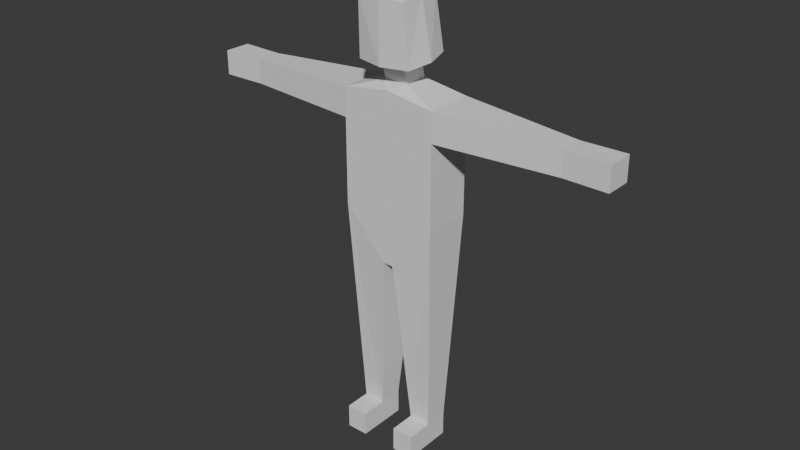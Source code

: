 # Source: low-poly-character-chapter-1.blend  (saved by Blender 4.5.91; exported with 4.5.12 LTS)
import bpy
from mathutils import Matrix  # noqa: F401  (used for matrix-valued properties, if any)

bpy.ops.wm.read_factory_settings(use_empty=True)
scene = bpy.context.scene
scene.name = 'Scene'

# ---- collections
col_collection = bpy.data.collections.new('Collection'); scene.collection.children.link(col_collection)

# ---- world
world_world = bpy.data.worlds.new('World'); scene.world = world_world
world_world.use_nodes = True; world_world.node_tree.nodes.clear()
_N = world_world.node_tree.nodes; _L = world_world.node_tree.links
n0 = _N.new('ShaderNodeOutputWorld'); n0.name = 'World Output'; n0.location = (200, 100)
n1 = _N.new('ShaderNodeBackground'); n1.name = 'Background'; n1.location = (-200, 100)
n1.inputs[0].default_value = (0.05088, 0.05088, 0.05088, 1.0)
_L.new(n1.outputs[0], n0.inputs[0])
n0.is_active_output = True
world_world.color = (0.05088, 0.05088, 0.05088)
world_world.sun_shadow_jitter_overblur = 0.0

# ---- meshes
me_cube = bpy.data.meshes.new('Cube')
me_cube.from_pydata([(0.02, -0.1, 0.8), (0.04913, -0.05, 1.52), (0.02, 0.1, 0.8), (0.04913, 0.05, 1.52), (0.0, 0.1, 0.8), (0.0, 0.05, 1.52), (0.0, -0.1, 0.8), (0.0, -0.05, 1.52), (0.2, 0.1, 1.0), (0.2, -0.1, 1.0), (0.0, -0.1, 0.92), (0.0, 0.1, 0.92), (0.2, 0.1, 1.35), (0.2, -0.1, 1.35), (0.0, -0.1, 1.35), (0.0, 0.1, 1.35), (0.2, 0.1, 1.4), (0.2, -0.1, 1.4), (0.0, -0.1, 1.4), (0.0, 0.1, 1.4), (0.02, 0.0, 0.8), (0.04913, -2.856e-10, 1.52), (0.0, 0.0, 0.8), (0.2, 0.0, 1.0), (0.2, 0.0, 1.35), (0.165, 0.05, 0.1), (0.7, 0.0, 1.45), (0.7, -0.05, 1.45), (0.7, 0.05, 1.4), (0.7, 0.05, 1.35), (0.7, -0.05, 1.4), (0.7, -0.05, 1.35), (0.7, 0.0, 1.35), (0.7, 0.05, 1.45), (0.075, 0.05, 0.1), (0.075, 3.37e-08, 0.1), (0.165, -0.05, 0.1), (0.075, -0.05, 0.1), (0.165, 3.37e-08, 0.1), (0.165, 0.05, 0.0), (0.075, 0.05, 0.0), (0.075, 3.37e-08, 0.0), (0.165, -0.05, 0.0), (0.075, -0.05, 0.0), (0.165, 3.37e-08, 0.0), (0.165, -0.16, 0.1), (0.075, -0.16, 0.1), (0.165, -0.16, 0.0), (0.075, -0.16, 0.0), (0.0, 0.1, 1.5), (0.2, 0.1, 1.47), (0.2, 0.0, 1.47), (0.2, -0.1, 1.47), (0.0, -0.1, 1.5), (0.04913, -0.01671, 1.581), (0.0, -0.06641, 1.575), (0.04913, 0.03299, 1.586), (0.0, 0.03299, 1.586), (0.04913, -0.06641, 1.575), (0.0, -0.1451, 1.848), (0.0, -0.1414, 1.597), (0.1098, 0.07777, 1.621), (0.09922, 0.041, 1.858), (0.0, 0.1015, 1.623), (0.1336, -0.01995, 1.61), (0.1098, -0.1177, 1.599), (0.0, -0.04999, 1.882), (0.0, 0.05034, 1.869), (0.1098, -0.04738, 1.859), (0.09922, -0.1334, 1.838), (0.88, 0.0, 1.45), (0.88, -0.055, 1.45), (0.88, 0.055, 1.4), (0.88, 0.055, 1.35), (0.88, -0.055, 1.4), (0.88, -0.055, 1.35), (0.88, 0.0, 1.35), (0.88, 0.055, 1.45), (0.88, 0.0, 1.4)], [], [(19, 49, 50, 16), (17, 13, 31, 30), (22, 20, 0, 6), (3, 5, 57, 56), (17, 52, 53, 18), (0, 9, 10, 6), (8, 23, 38, 25), (4, 11, 8, 2), (9, 13, 14, 10), (23, 24, 13, 9), (11, 15, 12, 8), (13, 17, 18, 14), (13, 24, 32, 31), (15, 19, 16, 12), (16, 50, 33, 28), (8, 12, 24, 23), (23, 9, 36, 38), (7, 1, 58, 55), (4, 2, 20, 22), (12, 16, 28, 29), (29, 28, 72, 73), (31, 32, 76, 75), (27, 30, 74, 71), (33, 26, 70, 77), (24, 12, 29, 32), (52, 17, 30, 27), (51, 52, 27, 26), (50, 51, 26, 33), (37, 35, 41, 43), (35, 34, 40, 41), (9, 0, 37, 36), (20, 2, 34, 35), (0, 20, 35, 37), (2, 8, 25, 34), (41, 44, 42, 43), (40, 39, 44, 41), (42, 36, 45, 47), (34, 25, 39, 40), (25, 38, 44, 39), (38, 36, 42, 44), (45, 46, 48, 47), (36, 37, 46, 45), (37, 43, 48, 46), (43, 42, 47, 48), (5, 3, 50, 49), (21, 1, 52, 51), (1, 7, 53, 52), (3, 21, 51, 50), (21, 3, 56, 54), (1, 21, 54, 58), (58, 54, 64, 65), (54, 56, 61, 64), (56, 57, 63, 61), (55, 58, 65, 60), (65, 64, 68, 69), (64, 61, 62, 68), (68, 66, 59, 69), (62, 67, 66, 68), (60, 65, 69, 59), (61, 63, 67, 62), (78, 70, 71, 74), (76, 78, 74, 75), (73, 72, 78, 76), (72, 77, 70, 78), (32, 29, 73, 76), (28, 33, 77, 72), (30, 31, 75, 74), (26, 27, 71, 70)])
_uv = me_cube.uv_layers.new(name='UVMap')
_uv.uv.foreach_set('vector', [0.5893, 0.375, 0.625, 0.375, 0.625, 0.5, 0.5893, 0.5, 0.5893, 0.75, 0.5536, 0.75, 0.5536, 0.75, 0.5893, 0.75, 0.25, 0.625, 0.375, 0.625, 0.375, 0.75, 0.25, 0.75, 0.6586, 0.5672, 0.75, 0.5672, 0.75, 0.5672, 0.6586, 0.5672, 0.5893, 0.75, 0.625, 0.75, 0.625, 0.875, 0.5893, 0.875, 0.375, 0.75, 0.4464, 0.75, 0.4464, 0.875, 0.375, 0.875, 0.4464, 0.5, 0.4464, 0.625, 0.4464, 0.625, 0.4464, 0.5, 0.375, 0.375, 0.4464, 0.375, 0.4464, 0.5, 0.375, 0.5, 0.4464, 0.75, 0.5536, 0.75, 0.5536, 0.875, 0.4464, 0.875, 0.4464, 0.625, 0.5536, 0.625, 0.5536, 0.75, 0.4464, 0.75, 0.4464, 0.375, 0.5536, 0.375, 0.5536, 0.5, 0.4464, 0.5, 0.5536, 0.75, 0.5893, 0.75, 0.5893, 0.875, 0.5536, 0.875, 0.5536, 0.75, 0.5536, 0.625, 0.5536, 0.625, 0.5536, 0.75, 0.5536, 0.375, 0.5893, 0.375, 0.5893, 0.5, 0.5536, 0.5, 0.5893, 0.5, 0.625, 0.5, 0.625, 0.5, 0.5893, 0.5, 0.4464, 0.5, 0.5536, 0.5, 0.5536, 0.625, 0.4464, 0.625, 0.4464, 0.625, 0.4464, 0.75, 0.4464, 0.75, 0.4464, 0.625, 0.75, 0.6828, 0.6586, 0.6828, 0.6586, 0.6828, 0.75, 0.6828, 0.25, 0.5, 0.375, 0.5, 0.375, 0.625, 0.25, 0.625, 0.5536, 0.5, 0.5893, 0.5, 0.5893, 0.5, 0.5536, 0.5, 0.5536, 0.5, 0.5893, 0.5, 0.5893, 0.5, 0.5536, 0.5, 0.5536, 0.75, 0.5536, 0.625, 0.5536, 0.625, 0.5536, 0.75, 0.625, 0.75, 0.5893, 0.75, 0.5893, 0.75, 0.625, 0.75, 0.625, 0.5, 0.625, 0.625, 0.625, 0.625, 0.625, 0.5, 0.5536, 0.625, 0.5536, 0.5, 0.5536, 0.5, 0.5536, 0.625, 0.625, 0.75, 0.5893, 0.75, 0.5893, 0.75, 0.625, 0.75, 0.625, 0.625, 0.625, 0.75, 0.625, 0.75, 0.625, 0.625, 0.625, 0.5, 0.625, 0.625, 0.625, 0.625, 0.625, 0.5, 0.375, 0.75, 0.375, 0.625, 0.375, 0.625, 0.375, 0.75, 0.375, 0.625, 0.375, 0.5, 0.375, 0.5, 0.375, 0.625, 0.4464, 0.75, 0.375, 0.75, 0.375, 0.75, 0.4464, 0.75, 0.375, 0.625, 0.375, 0.5, 0.375, 0.5, 0.375, 0.625, 0.375, 0.75, 0.375, 0.625, 0.375, 0.625, 0.375, 0.75, 0.375, 0.5, 0.4464, 0.5, 0.4464, 0.5, 0.375, 0.5, 0.375, 0.625, 0.4464, 0.625, 0.4464, 0.75, 0.375, 0.75, 0.375, 0.5, 0.4464, 0.5, 0.4464, 0.625, 0.375, 0.625, 0.4464, 0.75, 0.4464, 0.75, 0.4464, 0.75, 0.4464, 0.75, 0.375, 0.5, 0.4464, 0.5, 0.4464, 0.5, 0.375, 0.5, 0.4464, 0.5, 0.4464, 0.625, 0.4464, 0.625, 0.4464, 0.5, 0.4464, 0.625, 0.4464, 0.75, 0.4464, 0.75, 0.4464, 0.625, 0.4464, 0.75, 0.375, 0.75, 0.375, 0.75, 0.4464, 0.75, 0.4464, 0.75, 0.375, 0.75, 0.375, 0.75, 0.4464, 0.75, 0.375, 0.75, 0.375, 0.75, 0.375, 0.75, 0.375, 0.75, 0.375, 0.75, 0.4464, 0.75, 0.4464, 0.75, 0.375, 0.75, 0.75, 0.5672, 0.6586, 0.5672, 0.625, 0.5, 0.75, 0.5, 0.6586, 0.625, 0.6586, 0.6828, 0.625, 0.75, 0.625, 0.625, 0.6586, 0.6828, 0.75, 0.6828, 0.75, 0.75, 0.625, 0.75, 0.6586, 0.5672, 0.6586, 0.625, 0.625, 0.625, 0.625, 0.5, 0.6586, 0.625, 0.6586, 0.5672, 0.6586, 0.5672, 0.6586, 0.625, 0.6586, 0.6828, 0.6586, 0.625, 0.6586, 0.625, 0.6586, 0.6828, 0.6586, 0.6828, 0.6586, 0.625, 0.6586, 0.625, 0.6586, 0.6828, 0.6586, 0.625, 0.6586, 0.5672, 0.6586, 0.5672, 0.6586, 0.625, 0.6586, 0.5672, 0.75, 0.5672, 0.75, 0.5672, 0.6586, 0.5672, 0.75, 0.6828, 0.6586, 0.6828, 0.6586, 0.6828, 0.75, 0.6828, 0.6586, 0.6828, 0.6586, 0.625, 0.6586, 0.625, 0.6586, 0.6828, 0.6586, 0.625, 0.6586, 0.5672, 0.6586, 0.5672, 0.6586, 0.625, 0.6586, 0.625, 0.75, 0.625, 0.75, 0.6828, 0.6586, 0.6828, 0.6586, 0.5672, 0.75, 0.5672, 0.75, 0.625, 0.6586, 0.625, 0.75, 0.6828, 0.6586, 0.6828, 0.6586, 0.6828, 0.75, 0.6828, 0.6586, 0.5672, 0.75, 0.5672, 0.75, 0.5672, 0.6586, 0.5672, 0.5893, 0.625, 0.625, 0.625, 0.625, 0.75, 0.5893, 0.75, 0.5536, 0.625, 0.5893, 0.625, 0.5893, 0.75, 0.5536, 0.75, 0.5536, 0.5, 0.5893, 0.5, 0.5893, 0.625, 0.5536, 0.625, 0.5893, 0.5, 0.625, 0.5, 0.625, 0.625, 0.5893, 0.625, 0.5536, 0.625, 0.5536, 0.5, 0.5536, 0.5, 0.5536, 0.625, 0.5893, 0.5, 0.625, 0.5, 0.625, 0.5, 0.5893, 0.5, 0.5893, 0.75, 0.5536, 0.75, 0.5536, 0.75, 0.5893, 0.75, 0.625, 0.625, 0.625, 0.75, 0.625, 0.75, 0.625, 0.625])
me_cube.update()

# ---- objects
ob_cube = bpy.data.objects.new('Cube', me_cube)

# ---- transforms, parenting, visibility, modifiers, constraints
ob_cube.location = (0.0, 0.0, 0.0)
_m = ob_cube.modifiers.new('Mirror', 'MIRROR')
_m.use_clip = True

# ---- collection membership
col_collection.objects.link(ob_cube)

# ---- scene / render settings (as saved in the file)
scene.frame_start = 1; scene.frame_end = 250; scene.frame_set(1)
scene.render.engine = 'BLENDER_EEVEE_NEXT'
bpy.context.view_layer.update()

# ---- added for rendering (the .blend has no active camera and no usable light): camera, sun
cam_auto = bpy.data.cameras.new('AutoCamera')
cam_auto.lens = 50.0
cam_auto.sensor_width = 36.0
cam_auto.clip_end = 1000.0
ob_auto_camera = bpy.data.objects.new('AutoCamera', cam_auto)
scene.collection.objects.link(ob_auto_camera)
ob_auto_camera.location = (2.39647, -2.90502, 2.85831)
ob_auto_camera.rotation_euler = (1.09748, -7.21219e-08, 0.694738)
scene.camera = ob_auto_camera
light_auto_sun = bpy.data.lights.new('AutoSun', 'SUN')
light_auto_sun.energy = 3.0
light_auto_sun.angle = 0.0523599
ob_auto_sun = bpy.data.objects.new('AutoSun', light_auto_sun)
scene.collection.objects.link(ob_auto_sun)
ob_auto_sun.rotation_euler = (0.872665, 0.174533, 0.523599)
bpy.context.view_layer.update()
